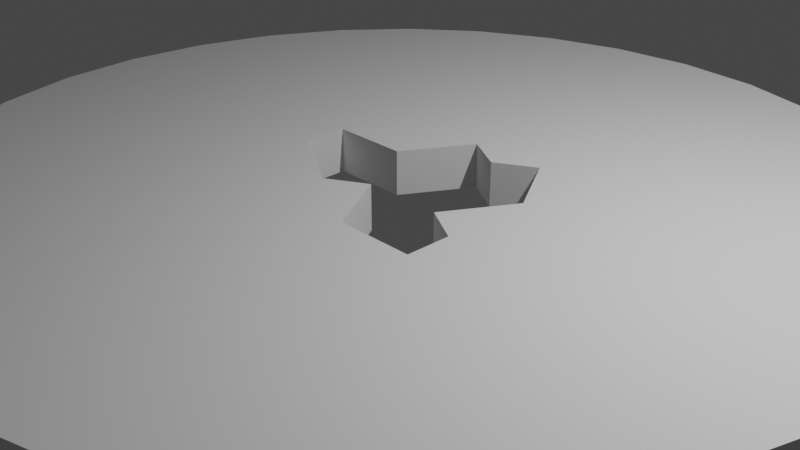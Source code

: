 # Source: HatGateTempCut.blend  (saved by Blender 3.6.11; exported with 4.5.12 LTS)
import bpy
from mathutils import Matrix  # noqa: F401  (used for matrix-valued properties, if any)

bpy.ops.wm.read_factory_settings(use_empty=True)
scene = bpy.context.scene
scene.name = 'Scene'

# ---- collections
col_collection = bpy.data.collections.new('Collection'); scene.collection.children.link(col_collection)

# ---- world
world_world = bpy.data.worlds.new('World'); scene.world = world_world
world_world.use_nodes = True; world_world.node_tree.nodes.clear()
_N = world_world.node_tree.nodes; _L = world_world.node_tree.links
n0 = _N.new('ShaderNodeOutputWorld'); n0.name = 'World Output'; n0.location = (300, 300)
n1 = _N.new('ShaderNodeBackground'); n1.name = 'Background'; n1.location = (10, 300)
n1.inputs[0].default_value = (0.05088, 0.05088, 0.05088, 1.0)
_L.new(n1.outputs[0], n0.inputs[0])
n0.is_active_output = True
world_world.color = (0.05088, 0.05088, 0.05088)
world_world.use_sun_shadow = False
world_world.sun_shadow_jitter_overblur = 0.0

# ---- cameras
cam_camera = bpy.data.cameras.new('Camera')
cam_camera.clip_end = 100.0
cam_camera.ortho_scale = 7.314

# ---- lights
light_light = bpy.data.lights.new('Light', 'POINT')
light_light.transmission_factor = 0.0
light_light.energy = 1000.0
light_light.shadow_soft_size = 0.1
light_light.shadow_maximum_resolution = 0.006
light_light.use_absolute_resolution = True

# ---- meshes
me_cylinder_001 = bpy.data.meshes.new('Cylinder.001')
me_cylinder_001.from_pydata([(0.0, 1.0, -1.0), (0.0, 1.0, 1.0), (0.1951, 0.9808, -1.0), (0.1951, 0.9808, 1.0), (0.3827, 0.9239, -1.0), (0.3827, 0.9239, 1.0), (0.5556, 0.8315, -1.0), (0.5556, 0.8315, 1.0), (0.7071, 0.7071, -1.0), (0.7071, 0.7071, 1.0), (0.8315, 0.5556, -1.0), (0.8315, 0.5556, 1.0), (0.9239, 0.3827, -1.0), (0.9239, 0.3827, 1.0), (0.9808, 0.1951, -1.0), (0.9808, 0.1951, 1.0), (1.0, 0.0, -1.0), (1.0, 0.0, 1.0), (0.9808, -0.1951, -1.0), (0.9808, -0.1951, 1.0), (0.9239, -0.3827, -1.0), (0.9239, -0.3827, 1.0), (0.8315, -0.5556, -1.0), (0.8315, -0.5556, 1.0), (0.7071, -0.7071, -1.0), (0.7071, -0.7071, 1.0), (0.5556, -0.8315, -1.0), (0.5556, -0.8315, 1.0), (0.3827, -0.9239, -1.0), (0.3827, -0.9239, 1.0), (0.1951, -0.9808, -1.0), (0.1951, -0.9808, 1.0), (0.0, -1.0, -1.0), (0.0, -1.0, 1.0), (-0.1951, -0.9808, -1.0), (-0.1951, -0.9808, 1.0), (-0.3827, -0.9239, -1.0), (-0.3827, -0.9239, 1.0), (-0.5556, -0.8315, -1.0), (-0.5556, -0.8315, 1.0), (-0.7071, -0.7071, -1.0), (-0.7071, -0.7071, 1.0), (-0.8315, -0.5556, -1.0), (-0.8315, -0.5556, 1.0), (-0.9239, -0.3827, -1.0), (-0.9239, -0.3827, 1.0), (-0.9808, -0.1951, -1.0), (-0.9808, -0.1951, 1.0), (-1.0, 0.0, -1.0), (-1.0, 0.0, 1.0), (-0.9808, 0.1951, -1.0), (-0.9808, 0.1951, 1.0), (-0.9239, 0.3827, -1.0), (-0.9239, 0.3827, 1.0), (-0.8315, 0.5556, -1.0), (-0.8315, 0.5556, 1.0), (-0.7071, 0.7071, -1.0), (-0.7071, 0.7071, 1.0), (-0.5556, 0.8315, -1.0), (-0.5556, 0.8315, 1.0), (-0.3827, 0.9239, -1.0), (-0.3827, 0.9239, 1.0), (-0.1951, 0.9808, -1.0), (-0.1951, 0.9808, 1.0), (-0.2598, -0.025, 1.0), (-0.1732, -0.075, 1.0), (-0.2598, 0.075, 1.0), (1.192e-08, 0.225, 1.0), (-0.0866, -0.125, 1.0), (-0.0866, 0.075, 1.0), (1.192e-08, -0.075, 1.0), (0.0866, 0.175, 1.0), (0.0866, -0.225, 1.0), (0.1732, -0.075, 1.0), (0.2598, 0.075, 1.0), (0.2598, -0.225, 1.0), (0.2598, -0.125, 1.0), (0.1732, 0.225, 1.0), (1.192e-08, 0.225, -1.0), (0.0866, -0.225, -1.0), (0.0866, 0.175, -1.0), (0.1732, -0.075, -1.0), (0.2598, 0.075, -1.0), (0.2598, -0.125, -1.0), (0.2598, -0.225, -1.0), (0.1732, 0.225, -1.0), (-0.2598, -0.025, -1.0), (-0.2598, 0.075, -1.0), (-0.1732, -0.075, -1.0), (1.192e-08, -0.075, -1.0), (-0.0866, -0.125, -1.0), (-0.0866, 0.075, -1.0), (0.53, 0.8451, -1.0), (0.5556, 0.8315, -0.3827), (-0.7795, -0.6189, -1.0), (-0.2522, -0.02938, -1.0), (0.2112, 0.3517, 1.0), (-0.0866, 0.075, 0.1793), (0.6044, 0.7914, 1.0), (-0.7209, -0.6903, 1.0), (-0.1714, -0.07604, 1.0), (0.06453, 0.1877, 1.0), (1.192e-08, 0.225, -0.5969), (-0.1732, -0.075, 0.9555), (-0.1589, 0.075, -1.0), (-0.2898, -0.2084, 1.0), (-0.2606, -0.03875, -1.0), (0.6317, -0.769, -1.0), (0.5556, -0.8315, 0.6343), (0.5346, -0.8427, 1.0), (-0.9773, 0.2066, 1.0), (-0.3241, -0.2467, 1.0), (-0.295, -0.2669, 1.0)], [], [(0, 1, 3, 2), (2, 3, 5, 4), (92, 93, 6), (93, 7, 98), (8, 9, 11, 10), (10, 11, 13, 12), (12, 13, 15, 14), (14, 15, 17, 16), (16, 17, 19, 18), (18, 19, 21, 20), (20, 21, 23, 22), (22, 23, 25, 24), (107, 108, 26), (108, 27, 109), (28, 29, 31, 30), (30, 31, 33, 32), (32, 33, 35, 34), (34, 35, 37, 36), (36, 37, 39, 38), (38, 39, 41, 40), (94, 99, 43, 42), (42, 43, 45, 44), (44, 45, 47, 46), (46, 47, 49, 48), (48, 49, 51, 50), (50, 51, 110, 53, 52), (52, 53, 55, 54), (54, 55, 57, 56), (56, 57, 59, 58), (58, 59, 61, 60), (111, 105, 100, 65, 64, 66, 69, 67, 101, 96, 5, 3, 1, 63, 61, 59, 57, 55, 53, 110), (96, 98, 7, 5), (60, 61, 63, 62), (62, 63, 1, 0), (92, 104, 87, 86, 46, 48, 50, 52, 54, 56, 58, 60, 62, 0, 2, 4), (95, 106, 94, 42, 44, 46, 86), (95, 103, 88), (87, 66, 64, 86), (85, 77, 71, 80), (89, 70, 72, 79), (75, 76, 83, 84), (74, 77, 85, 82), (97, 69, 66, 87, 104), (100, 68, 90, 88, 103), (68, 70, 89, 90), (102, 67, 69, 97), (102, 101, 67), (73, 74, 82, 81), (83, 76, 73, 81), (72, 75, 84, 79), (80, 71, 101, 102, 78), (65, 100, 103), (91, 97, 104), (78, 102, 97, 91), (96, 101, 71, 77), (109, 112, 111, 99, 41, 39, 37, 35, 33, 31, 29), (76, 75, 21, 19, 17, 15, 13, 11, 9, 98, 96, 77, 74, 73), (64, 65, 103, 95, 86), (40, 41, 99, 94), (79, 84, 83, 81, 82, 14, 16, 18, 20, 22, 24, 107, 26, 28, 30, 32, 34, 36, 38, 40, 94, 106, 95, 88, 90, 89), (6, 93, 98, 9, 8), (4, 5, 7, 93, 92), (78, 91, 104, 92, 6, 8, 10, 12, 14, 82, 85, 80), (99, 111, 110, 51, 49, 47, 45, 43), (70, 68, 100, 105, 111, 112, 109, 27, 25, 23, 21, 75, 72), (26, 108, 109, 29, 28), (24, 25, 27, 108, 107)])
_uv = me_cylinder_001.uv_layers.new(name='UVMap')
_uv.uv.foreach_set('vector', [1.0, 0.5, 1.0, 1.0, 0.9688, 1.0, 0.9688, 0.5, 0.9688, 0.5, 0.9688, 1.0, 0.9375, 1.0, 0.9375, 0.5, 0.9109, 0.5, 0.9062, 0.6543, 0.9062, 0.5, 0.9062, 0.6543, 0.9062, 1.0, 0.8962, 1.0, 0.875, 0.5, 0.875, 1.0, 0.8438, 1.0, 0.8438, 0.5, 0.8438, 0.5, 0.8438, 1.0, 0.8125, 1.0, 0.8125, 0.5, 0.8125, 0.5, 0.8125, 1.0, 0.7812, 1.0, 0.7812, 0.5, 0.7812, 0.5, 0.7812, 1.0, 0.75, 1.0, 0.75, 0.5, 0.75, 0.5, 0.75, 1.0, 0.7188, 1.0, 0.7188, 0.5, 0.7188, 0.5, 0.7188, 1.0, 0.6875, 1.0, 0.6875, 0.5, 0.6875, 0.5, 0.6875, 1.0, 0.6562, 1.0, 0.6562, 0.5, 0.6562, 0.5, 0.6562, 1.0, 0.625, 1.0, 0.625, 0.5, 0.6094, 0.5, 0.5938, 0.9086, 0.5938, 0.5, 0.5938, 0.9086, 0.5938, 1.0, 0.59, 1.0, 0.5625, 0.5, 0.5625, 1.0, 0.5312, 1.0, 0.5312, 0.5, 0.5312, 0.5, 0.5312, 1.0, 0.5, 1.0, 0.5, 0.5, 0.5, 0.5, 0.5, 1.0, 0.4688, 1.0, 0.4688, 0.5, 0.4688, 0.5, 0.4688, 1.0, 0.4375, 1.0, 0.4375, 0.5, 0.4375, 0.5, 0.4375, 1.0, 0.4062, 1.0, 0.4062, 0.5, 0.4062, 0.5, 0.4062, 1.0, 0.375, 1.0, 0.375, 0.5, 0.3568, 0.5, 0.3715, 1.0, 0.3438, 1.0, 0.3438, 0.5, 0.3438, 0.5, 0.3438, 1.0, 0.3125, 1.0, 0.3125, 0.5, 0.3125, 0.5, 0.3125, 1.0, 0.2812, 1.0, 0.2812, 0.5, 0.2812, 0.5, 0.2812, 1.0, 0.25, 1.0, 0.25, 0.5, 0.25, 0.5, 0.25, 1.0, 0.2188, 1.0, 0.2188, 0.5, 0.2188, 0.5, 0.2188, 1.0, 0.2168, 1.0, 0.1875, 1.0, 0.1875, 0.5, 0.1875, 0.5, 0.1875, 1.0, 0.1562, 1.0, 0.1562, 0.5, 0.1562, 0.5, 0.1562, 1.0, 0.125, 1.0, 0.125, 0.5, 0.125, 0.5, 0.125, 1.0, 0.09375, 1.0, 0.09375, 0.5, 0.09375, 0.5, 0.09375, 1.0, 0.0625, 1.0, 0.0625, 0.5, 0.1722, 0.1908, 0.1804, 0.2, 0.2089, 0.2318, 0.2084, 0.232, 0.1876, 0.244, 0.1876, 0.268, 0.2292, 0.268, 0.25, 0.304, 0.2655, 0.2951, 0.3007, 0.3344, 0.3418, 0.4717, 0.2968, 0.4854, 0.25, 0.49, 0.2032, 0.4854, 0.1582, 0.4717, 0.1167, 0.4496, 0.08029, 0.4197, 0.05045, 0.3833, 0.02827, 0.3418, 0.01545, 0.2996, 0.3007, 0.3344, 0.3951, 0.4399, 0.3833, 0.4496, 0.3418, 0.4717, 0.0625, 0.5, 0.0625, 1.0, 0.03125, 1.0, 0.03125, 0.5, 0.03125, 0.5, 0.03125, 1.0, 0.0, 1.0, 0.0, 0.5, 0.8772, 0.4528, 0.7119, 0.268, 0.6876, 0.268, 0.6876, 0.244, 0.5146, 0.2032, 0.51, 0.25, 0.5146, 0.2968, 0.5283, 0.3418, 0.5504, 0.3833, 0.5803, 0.4197, 0.6167, 0.4496, 0.6582, 0.4717, 0.7032, 0.4854, 0.75, 0.49, 0.7968, 0.4854, 0.8418, 0.4717, 0.6895, 0.2429, 0.6875, 0.2407, 0.5629, 0.1015, 0.5504, 0.1167, 0.5283, 0.1582, 0.5146, 0.2032, 0.6876, 0.244, 0.4578, 0.1405, 0.4578, 0.25, 0.4578, 0.25, 0.3539, 0.07, 0.3539, 0.07, 0.4578, 0.13, 0.4578, 0.13, 0.4578, 0.25, 0.4578, 0.25, 0.4578, 0.13, 0.4578, 0.13, 0.3539, 0.07, 0.3539, 0.07, 0.3314, 0.109, 0.3314, 0.109, 0.4578, 0.25, 0.4578, 0.13, 0.4578, 0.13, 0.4578, 0.25, 0.4128, 0.156, 0.4578, 0.25, 0.4578, 0.25, 0.4128, 0.156, 0.3314, 0.109, 0.3314, 0.109, 0.3539, 0.07, 0.3539, 0.07, 0.3408, 0.09274, 0.3561, 0.07124, 0.4578, 0.13, 0.4578, 0.13, 0.3539, 0.07, 0.3539, 0.07, 0.4578, 0.13, 0.4578, 0.25, 0.4578, 0.25, 0.4578, 0.13, 0.4578, 0.25, 0.4578, 0.25, 0.4128, 0.156, 0.4128, 0.156, 0.4578, 0.25, 0.4578, 0.1606, 0.4578, 0.25, 0.3539, 0.07, 0.3314, 0.109, 0.3314, 0.109, 0.3539, 0.07, 0.4578, 0.13, 0.4578, 0.13, 0.3539, 0.07, 0.3539, 0.07, 0.4128, 0.156, 0.4578, 0.25, 0.4578, 0.25, 0.4128, 0.156, 0.4578, 0.13, 0.4578, 0.13, 0.4578, 0.1606, 0.4578, 0.25, 0.4578, 0.25, 0.3539, 0.07, 0.3561, 0.07124, 0.3539, 0.07, 0.3314, 0.109, 0.3314, 0.109, 0.3408, 0.09274, 0.4578, 0.25, 0.4578, 0.25, 0.4128, 0.156, 0.4128, 0.156, 0.3007, 0.3344, 0.2655, 0.2951, 0.2708, 0.292, 0.2916, 0.304, 0.3783, 0.04775, 0.1792, 0.1859, 0.1722, 0.1908, 0.07699, 0.08432, 0.08029, 0.08029, 0.1167, 0.05045, 0.1582, 0.02827, 0.2032, 0.01461, 0.25, 0.01, 0.2968, 0.01461, 0.3418, 0.02827, 0.3124, 0.22, 0.3124, 0.196, 0.4717, 0.1582, 0.4854, 0.2032, 0.49, 0.25, 0.4854, 0.2968, 0.4717, 0.3418, 0.4496, 0.3833, 0.4197, 0.4197, 0.3951, 0.4399, 0.3007, 0.3344, 0.2916, 0.304, 0.3124, 0.268, 0.2916, 0.232, 0.4578, 0.13, 0.4578, 0.25, 0.4578, 0.25, 0.4578, 0.1405, 0.4578, 0.13, 0.375, 0.5, 0.375, 1.0, 0.3715, 1.0, 0.3568, 0.5, 0.7708, 0.196, 0.8124, 0.196, 0.8124, 0.22, 0.7916, 0.232, 0.8124, 0.268, 0.9854, 0.2968, 0.99, 0.25, 0.9854, 0.2032, 0.9717, 0.1582, 0.9496, 0.1167, 0.9197, 0.08029, 0.9016, 0.06543, 0.8833, 0.05045, 0.8418, 0.02827, 0.7968, 0.01461, 0.75, 0.01, 0.7032, 0.01461, 0.6582, 0.02827, 0.6167, 0.05045, 0.5803, 0.08029, 0.5629, 0.1015, 0.6875, 0.2407, 0.6895, 0.2429, 0.7084, 0.232, 0.7292, 0.22, 0.75, 0.232, 0.9062, 0.5, 0.9062, 0.6543, 0.8962, 1.0, 0.875, 1.0, 0.875, 0.5, 0.9375, 0.5, 0.9375, 1.0, 0.9062, 1.0, 0.9062, 0.6543, 0.9109, 0.5, 0.75, 0.304, 0.7292, 0.268, 0.7119, 0.268, 0.8772, 0.4528, 0.8833, 0.4496, 0.9197, 0.4197, 0.9496, 0.3833, 0.9717, 0.3418, 0.9854, 0.2968, 0.8124, 0.268, 0.7916, 0.304, 0.7708, 0.292, 0.07699, 0.08432, 0.1722, 0.1908, 0.01545, 0.2996, 0.01461, 0.2968, 0.01, 0.25, 0.01461, 0.2032, 0.02827, 0.1582, 0.05045, 0.1167, 0.25, 0.232, 0.2292, 0.22, 0.2089, 0.2318, 0.1804, 0.2, 0.1722, 0.1908, 0.1792, 0.1859, 0.3783, 0.04775, 0.3833, 0.05045, 0.4197, 0.08029, 0.4496, 0.1167, 0.4717, 0.1582, 0.3124, 0.196, 0.2708, 0.196, 0.5938, 0.5, 0.5938, 0.9086, 0.59, 1.0, 0.5625, 1.0, 0.5625, 0.5, 0.625, 0.5, 0.625, 1.0, 0.5938, 1.0, 0.5938, 0.9086, 0.6094, 0.5])
me_cylinder_001.update()

# ---- objects
ob_light = bpy.data.objects.new('Light', light_light)
ob_camera = bpy.data.objects.new('Camera', cam_camera)
ob_cylinder_001 = bpy.data.objects.new('Cylinder.001', me_cylinder_001)

# ---- transforms, parenting, visibility, modifiers, constraints
ob_light.location = (4.076, 1.005, 5.904)
ob_light.rotation_euler = (0.6503, 0.05522, 1.866)
ob_light.lock_rotations_4d = False
ob_light.empty_display_type = 'ARROWS'
ob_light.color = (0.0, 0.0, 0.0, 0.0)
ob_light.lineart.crease_threshold = 0.0
ob_camera.location = (7.359, -6.926, 4.958)
ob_camera.rotation_euler = (1.109, 0.0, 0.8149)
ob_camera.lock_rotations_4d = False
ob_camera.empty_display_type = 'ARROWS'
ob_camera.color = (0.0, 0.0, 0.0, 0.0)
ob_camera.display_type = 'WIRE'
ob_camera.lineart.crease_threshold = 0.0
ob_cylinder_001.location = (0.0, 0.0, 0.25)
ob_cylinder_001.scale = (5.0, 5.0, 0.25)

# ---- collection membership
col_collection.objects.link(ob_light)
col_collection.objects.link(ob_camera)
col_collection.objects.link(ob_cylinder_001)

# ---- scene / render settings (as saved in the file)
scene.camera = ob_camera
scene.frame_start = 1; scene.frame_end = 250; scene.frame_set(34)
scene.render.engine = 'BLENDER_EEVEE_NEXT'
scene.render.use_freestyle = True
scene.cycles.sampling_pattern = 'TABULATED_SOBOL'
scene.view_settings.view_transform = 'Filmic'
bpy.context.view_layer.update()
